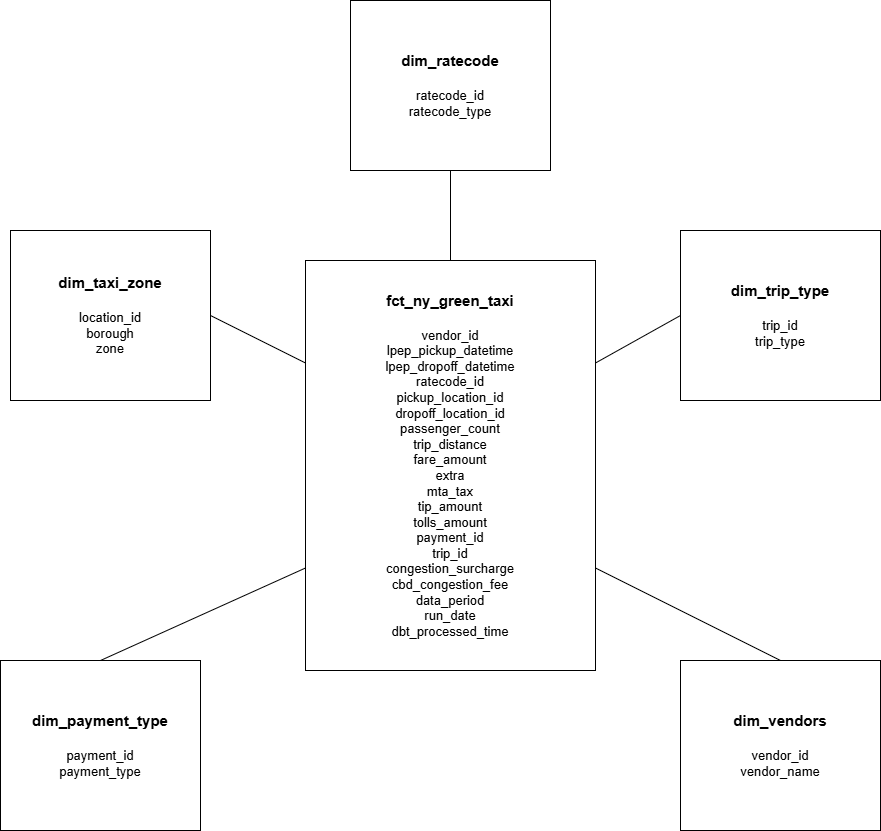

The diagram above was exported from draw.io. Its source (the exported page's mxGraphModel, read from the mxfile embedded in the PNG):
<mxGraphModel dx="1678" dy="954" grid="1" gridSize="10" guides="1" tooltips="1" connect="1" arrows="1" fold="1" page="1" pageScale="1" pageWidth="850" pageHeight="1100" math="0" shadow="0">
  <root>
    <mxCell id="0" />
    <mxCell id="1" parent="0" />
    <mxCell id="6O4h-diJyoFQhKv-Cxec-61" parent="1" style="rounded=0;whiteSpace=wrap;html=1;" value="&lt;b&gt;&lt;font style=&quot;font-size: 15px;&quot;&gt;fct_ny_green_taxi&lt;/font&gt;&lt;/b&gt;&lt;div&gt;&lt;span style=&quot;font-size: 15px;&quot;&gt;&lt;b&gt;&lt;br&gt;&lt;/b&gt;&lt;/span&gt;&lt;/div&gt;&lt;div&gt;&lt;font style=&quot;font-size: 13px;&quot;&gt;vendor_id&lt;/font&gt;&lt;/div&gt;&lt;div&gt;&lt;font style=&quot;font-size: 13px;&quot;&gt;lpep_pickup_datetime&lt;/font&gt;&lt;/div&gt;&lt;div&gt;&lt;font style=&quot;font-size: 13px;&quot;&gt;lpep_dropoff_datetime&lt;/font&gt;&lt;/div&gt;&lt;div&gt;&lt;font style=&quot;font-size: 13px;&quot;&gt;ratecode_id&lt;/font&gt;&lt;/div&gt;&lt;div&gt;&lt;font style=&quot;font-size: 13px;&quot;&gt;pickup_location_id&lt;/font&gt;&lt;/div&gt;&lt;div&gt;&lt;font style=&quot;font-size: 13px;&quot;&gt;dropoff_location_id&lt;/font&gt;&lt;/div&gt;&lt;div&gt;&lt;font style=&quot;font-size: 13px;&quot;&gt;passenger_count&lt;/font&gt;&lt;/div&gt;&lt;div&gt;&lt;font style=&quot;font-size: 13px;&quot;&gt;trip_distance&lt;/font&gt;&lt;/div&gt;&lt;div&gt;&lt;font style=&quot;font-size: 13px;&quot;&gt;fare_amount&lt;/font&gt;&lt;/div&gt;&lt;div&gt;&lt;font style=&quot;font-size: 13px;&quot;&gt;extra&lt;/font&gt;&lt;/div&gt;&lt;div&gt;&lt;font style=&quot;font-size: 13px;&quot;&gt;mta_tax&lt;/font&gt;&lt;/div&gt;&lt;div&gt;&lt;font style=&quot;font-size: 13px;&quot;&gt;tip_amount&lt;/font&gt;&lt;/div&gt;&lt;div&gt;&lt;font style=&quot;font-size: 13px;&quot;&gt;tolls_amount&lt;/font&gt;&lt;/div&gt;&lt;div&gt;&lt;font style=&quot;font-size: 13px;&quot;&gt;payment_id&lt;/font&gt;&lt;/div&gt;&lt;div&gt;&lt;font style=&quot;font-size: 13px;&quot;&gt;trip_id&lt;/font&gt;&lt;/div&gt;&lt;div&gt;&lt;font style=&quot;font-size: 13px;&quot;&gt;congestion_surcharge&lt;/font&gt;&lt;/div&gt;&lt;div&gt;&lt;font style=&quot;font-size: 13px;&quot;&gt;cbd_congestion_fee&lt;/font&gt;&lt;/div&gt;&lt;div&gt;&lt;font style=&quot;font-size: 13px;&quot;&gt;data_period&lt;/font&gt;&lt;/div&gt;&lt;div&gt;&lt;font style=&quot;font-size: 13px;&quot;&gt;run_date&lt;/font&gt;&lt;/div&gt;&lt;div&gt;&lt;font style=&quot;font-size: 13px;&quot;&gt;dbt_processed_time&lt;/font&gt;&lt;/div&gt;" vertex="1">
      <mxGeometry height="410" width="290" x="325" y="390" as="geometry" />
    </mxCell>
    <mxCell id="6O4h-diJyoFQhKv-Cxec-63" parent="1" style="rounded=0;whiteSpace=wrap;html=1;" value="&lt;b&gt;&lt;font style=&quot;font-size: 15px;&quot;&gt;dim_vendors&lt;/font&gt;&lt;/b&gt;&lt;div&gt;&lt;span style=&quot;font-size: 15px;&quot;&gt;&lt;b&gt;&lt;br&gt;&lt;/b&gt;&lt;/span&gt;&lt;/div&gt;&lt;div&gt;&lt;font style=&quot;font-size: 13px;&quot;&gt;vendor_id&lt;/font&gt;&lt;/div&gt;&lt;div&gt;&lt;span style=&quot;font-size: 13px;&quot;&gt;vendor_name&lt;/span&gt;&lt;/div&gt;" vertex="1">
      <mxGeometry height="170" width="200" x="700" y="790" as="geometry" />
    </mxCell>
    <mxCell id="6O4h-diJyoFQhKv-Cxec-64" parent="1" style="rounded=0;whiteSpace=wrap;html=1;" value="&lt;b&gt;&lt;font style=&quot;font-size: 15px;&quot;&gt;dim_ratecode&lt;/font&gt;&lt;/b&gt;&lt;div&gt;&lt;span style=&quot;font-size: 15px;&quot;&gt;&lt;b&gt;&lt;br&gt;&lt;/b&gt;&lt;/span&gt;&lt;/div&gt;&lt;div&gt;&lt;font style=&quot;font-size: 13px;&quot;&gt;ratecode_id&lt;/font&gt;&lt;/div&gt;&lt;div&gt;&lt;span style=&quot;font-size: 13px;&quot;&gt;ratecode_type&lt;/span&gt;&lt;/div&gt;" vertex="1">
      <mxGeometry height="170" width="200" x="370" y="130" as="geometry" />
    </mxCell>
    <mxCell id="6O4h-diJyoFQhKv-Cxec-65" parent="1" style="rounded=0;whiteSpace=wrap;html=1;" value="&lt;b&gt;&lt;font style=&quot;font-size: 15px;&quot;&gt;dim_payment_type&lt;/font&gt;&lt;/b&gt;&lt;div&gt;&lt;span style=&quot;font-size: 15px;&quot;&gt;&lt;b&gt;&lt;br&gt;&lt;/b&gt;&lt;/span&gt;&lt;/div&gt;&lt;div&gt;&lt;font style=&quot;font-size: 13px;&quot;&gt;payment_id&lt;/font&gt;&lt;/div&gt;&lt;div&gt;&lt;span style=&quot;font-size: 13px;&quot;&gt;payment_type&lt;/span&gt;&lt;/div&gt;" vertex="1">
      <mxGeometry height="170" width="200" x="20" y="790" as="geometry" />
    </mxCell>
    <mxCell id="6O4h-diJyoFQhKv-Cxec-66" parent="1" style="rounded=0;whiteSpace=wrap;html=1;" value="&lt;b&gt;&lt;font style=&quot;font-size: 15px;&quot;&gt;dim_trip_type&lt;/font&gt;&lt;/b&gt;&lt;div&gt;&lt;span style=&quot;font-size: 15px;&quot;&gt;&lt;b&gt;&lt;br&gt;&lt;/b&gt;&lt;/span&gt;&lt;/div&gt;&lt;div&gt;&lt;font style=&quot;font-size: 13px;&quot;&gt;trip_id&lt;/font&gt;&lt;/div&gt;&lt;div&gt;&lt;span style=&quot;font-size: 13px;&quot;&gt;trip_type&lt;/span&gt;&lt;/div&gt;" vertex="1">
      <mxGeometry height="170" width="200" x="700" y="360" as="geometry" />
    </mxCell>
    <mxCell id="6O4h-diJyoFQhKv-Cxec-67" parent="1" style="rounded=0;whiteSpace=wrap;html=1;" value="&lt;b&gt;&lt;font style=&quot;font-size: 15px;&quot;&gt;dim_taxi_zone&lt;/font&gt;&lt;/b&gt;&lt;div&gt;&lt;span style=&quot;font-size: 15px;&quot;&gt;&lt;b&gt;&lt;br&gt;&lt;/b&gt;&lt;/span&gt;&lt;/div&gt;&lt;div&gt;&lt;font style=&quot;font-size: 13px;&quot;&gt;location_id&lt;/font&gt;&lt;/div&gt;&lt;div&gt;&lt;span style=&quot;font-size: 13px;&quot;&gt;borough&lt;/span&gt;&lt;/div&gt;&lt;div&gt;&lt;span style=&quot;font-size: 13px;&quot;&gt;zone&lt;/span&gt;&lt;/div&gt;" vertex="1">
      <mxGeometry height="170" width="200" x="30" y="360" as="geometry" />
    </mxCell>
    <mxCell id="6O4h-diJyoFQhKv-Cxec-68" edge="1" parent="1" source="6O4h-diJyoFQhKv-Cxec-61" style="endArrow=none;html=1;rounded=0;exitX=0.5;exitY=0;exitDx=0;exitDy=0;entryX=0.5;entryY=1;entryDx=0;entryDy=0;" target="6O4h-diJyoFQhKv-Cxec-64" value="">
      <mxGeometry height="50" relative="1" width="50" as="geometry">
        <mxPoint x="425" y="350" as="sourcePoint" />
        <mxPoint x="475" y="300" as="targetPoint" />
      </mxGeometry>
    </mxCell>
    <mxCell id="6O4h-diJyoFQhKv-Cxec-69" edge="1" parent="1" source="6O4h-diJyoFQhKv-Cxec-61" style="endArrow=none;html=1;rounded=0;entryX=0;entryY=0.5;entryDx=0;entryDy=0;exitX=1;exitY=0.25;exitDx=0;exitDy=0;" target="6O4h-diJyoFQhKv-Cxec-66" value="">
      <mxGeometry height="50" relative="1" width="50" as="geometry">
        <mxPoint x="690" y="640" as="sourcePoint" />
        <mxPoint x="740" y="590" as="targetPoint" />
      </mxGeometry>
    </mxCell>
    <mxCell id="6O4h-diJyoFQhKv-Cxec-70" edge="1" parent="1" style="endArrow=none;html=1;rounded=0;entryX=0;entryY=0.75;entryDx=0;entryDy=0;" target="6O4h-diJyoFQhKv-Cxec-61" value="">
      <mxGeometry height="50" relative="1" width="50" as="geometry">
        <mxPoint x="120" y="790" as="sourcePoint" />
        <mxPoint x="195" y="743" as="targetPoint" />
      </mxGeometry>
    </mxCell>
    <mxCell id="6O4h-diJyoFQhKv-Cxec-71" edge="1" parent="1" source="6O4h-diJyoFQhKv-Cxec-61" style="endArrow=none;html=1;rounded=0;entryX=0.5;entryY=0;entryDx=0;entryDy=0;exitX=1;exitY=0.75;exitDx=0;exitDy=0;" target="6O4h-diJyoFQhKv-Cxec-63" value="">
      <mxGeometry height="50" relative="1" width="50" as="geometry">
        <mxPoint x="740" y="923" as="sourcePoint" />
        <mxPoint x="945" y="830" as="targetPoint" />
      </mxGeometry>
    </mxCell>
    <mxCell id="6O4h-diJyoFQhKv-Cxec-72" edge="1" parent="1" source="6O4h-diJyoFQhKv-Cxec-67" style="endArrow=none;html=1;rounded=0;entryX=0;entryY=0.25;entryDx=0;entryDy=0;exitX=1;exitY=0.5;exitDx=0;exitDy=0;" target="6O4h-diJyoFQhKv-Cxec-61" value="">
      <mxGeometry height="50" relative="1" width="50" as="geometry">
        <mxPoint x="190" y="607" as="sourcePoint" />
        <mxPoint x="275" y="560" as="targetPoint" />
      </mxGeometry>
    </mxCell>
  </root>
</mxGraphModel>